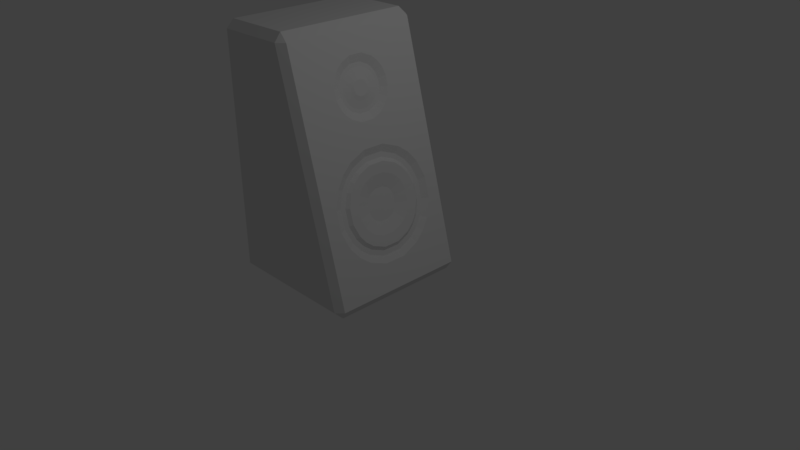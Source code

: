 # Source: Speaker.blend  (saved by Blender 2.77.0; exported with 4.5.12 LTS)
import bpy
from mathutils import Matrix  # noqa: F401  (used for matrix-valued properties, if any)

bpy.ops.wm.read_factory_settings(use_empty=True)
scene = bpy.context.scene
scene.name = 'Scene'

# ---- collections
col_collection_1 = bpy.data.collections.new('Collection 1'); scene.collection.children.link(col_collection_1)

# ---- materials (node trees are filled in below, after node groups)
mat_material = bpy.data.materials.new('Material')
mat_material.alpha_threshold = 0.0
mat_material.use_transparent_shadow = False
mat_material.roughness = 0.5
mat_material.line_color = (0.0, 0.0, 0.0, 1.0)
mat_speaker = bpy.data.materials.new('Speaker')
mat_speaker.alpha_threshold = 0.0
mat_speaker.use_transparent_shadow = False
mat_speaker.diffuse_color = (0.03968, 0.03968, 0.03968, 1.0)
mat_speaker.roughness = 0.5
mat_inner1 = bpy.data.materials.new('Inner1')
mat_inner1.alpha_threshold = 0.0
mat_inner1.use_transparent_shadow = False
mat_inner1.roughness = 0.5

# ---- material node trees

# ---- world
world_world = bpy.data.worlds.new('World'); scene.world = world_world
world_world.color = (0.05088, 0.05088, 0.05088)
world_world.use_sun_shadow = False
world_world.sun_shadow_jitter_overblur = 0.0
world_world.cycles.sampling_method = 'MANUAL'

# ---- cameras
cam_camera = bpy.data.cameras.new('Camera')
cam_camera.clip_end = 100.0
cam_camera.lens = 35.0
cam_camera.sensor_width = 32.0
cam_camera.sensor_height = 18.0
cam_camera.ortho_scale = 7.314
cam_camera.dof.focus_distance = 0.0
cam_camera.dof.aperture_fstop = 128.0

# ---- lights
light_lamp = bpy.data.lights.new('Lamp', 'POINT')
light_lamp.transmission_factor = 0.0
light_lamp.cutoff_distance = 30.0
light_lamp.energy = 100.0
light_lamp.shadow_buffer_clip_start = 1.001
light_lamp.shadow_soft_size = 0.1
light_lamp.shadow_maximum_resolution = 0.006
light_lamp.use_absolute_resolution = True

# ---- meshes
me_cube = bpy.data.meshes.new('Cube')
me_cube.from_pydata([(-0.6652, 0.1607, 0.6223), (-0.6652, -0.1607, 0.6223), (-0.7436, 0.1607, 0.922), (-0.7436, -0.1607, 0.922), (-1.044, 0.08267, 2.252), (-1.044, -0.08267, 2.252), (-0.6599, 0.1345, 0.6019), (-0.6519, 0.05491, 0.5713), (-0.6519, -0.05491, 0.5713), (-0.6599, -0.1345, 0.6019), (-0.6721, 0.1812, 0.6484), (-0.6915, 0.2101, 0.7228), (-0.7173, 0.2101, 0.8215), (-0.7368, 0.1812, 0.8959), (-0.6721, -0.1812, 0.6484), (-0.6915, -0.2101, 0.7228), (-0.7173, -0.2101, 0.8215), (-0.7368, -0.1812, 0.8959), (-0.7489, 0.1345, 0.9424), (-0.7569, 0.05491, 0.973), (-0.7569, -0.05491, 0.973), (-0.7489, -0.1345, 0.9424), (-0.4874, -0.39, 0.1772), (-0.5163, -0.5322, 0.2878), (-0.7412, 0.6408, 1.148), (-0.7775, 0.5322, 1.287), (-0.7412, -0.6408, 1.148), (-0.7775, -0.5322, 1.287), (-0.8064, -0.39, 1.397), (-0.5163, 0.5322, 0.2878), (-0.4874, 0.39, 0.1772), (-0.4632, 0.1497, 0.08467), (-0.4632, -0.1497, 0.08467), (-0.5525, 0.6408, 0.4264), (-0.6112, 0.7278, 0.6506), (-0.6826, 0.7278, 0.9238), (-0.5525, -0.6408, 0.4264), (-0.6112, -0.7278, 0.6506), (-0.6826, -0.7278, 0.9238), (-0.8064, 0.39, 1.397), (-0.8306, 0.1497, 1.49), (-0.8306, -0.1497, 1.49), (-0.5482, -0.3433, 0.244), (-0.5732, -0.4659, 0.3394), (-0.7705, 0.5597, 1.094), (-0.8018, 0.4659, 1.214), (-0.7705, -0.5597, 1.094), (-0.8018, -0.4659, 1.214), (-0.8267, -0.3433, 1.309), (-0.5732, 0.4659, 0.3394), (-0.5482, 0.3433, 0.244), (-0.527, 0.1321, 0.1628), (-0.527, -0.1321, 0.1628), (-0.6044, 0.5597, 0.459), (-0.656, 0.6362, 0.6561), (-0.719, 0.6362, 0.8971), (-0.6044, -0.5597, 0.459), (-0.656, -0.6362, 0.6561), (-0.719, -0.6362, 0.8971), (-0.8267, 0.3433, 1.309), (-0.848, 0.1321, 1.39), (-0.848, -0.1321, 1.39), (-0.5629, -0.3094, 0.3003), (-0.585, -0.4178, 0.3846), (-0.7623, 0.5008, 1.063), (-0.79, 0.4178, 1.169), (-0.7623, -0.5008, 1.063), (-0.79, -0.4178, 1.169), (-0.812, -0.3094, 1.253), (-0.585, 0.4178, 0.3846), (-0.5629, 0.3094, 0.3003), (-0.5438, 0.1194, 0.2271), (-0.5438, -0.1194, 0.2271), (-0.6126, 0.5008, 0.4905), (-0.659, 0.5696, 0.6678), (-0.7159, 0.5696, 0.8854), (-0.6126, -0.5008, 0.4905), (-0.659, -0.5696, 0.6678), (-0.7159, -0.5696, 0.8854), (-0.812, 0.3094, 1.253), (-0.8311, 0.1194, 1.326), (-0.8311, -0.1194, 1.326), (-0.5426, -0.2853, 0.3482), (-0.5626, -0.3837, 0.4247), (-0.7257, 0.459, 1.048), (-0.7508, 0.3837, 1.145), (-0.7257, -0.459, 1.048), (-0.7508, -0.3837, 1.145), (-0.7708, -0.2853, 1.221), (-0.5626, 0.3837, 0.4247), (-0.5426, 0.2853, 0.3482), (-0.525, 0.1103, 0.2809), (-0.525, -0.1103, 0.2809), (-0.5877, 0.459, 0.5208), (-0.6304, 0.5224, 0.6841), (-0.683, 0.5224, 0.8851), (-0.5877, -0.459, 0.5208), (-0.6304, -0.5224, 0.6841), (-0.683, -0.5224, 0.8851), (-0.7708, 0.2853, 1.221), (-0.7884, 0.1103, 1.288), (-0.7884, -0.1103, 1.288), (-0.5829, -0.2151, 0.4622), (-0.5969, -0.2841, 0.5158), (-0.7185, 0.337, 0.9808), (-0.7361, 0.2841, 1.048), (-0.7185, -0.337, 0.9808), (-0.7361, -0.2841, 1.048), (-0.7502, -0.2151, 1.102), (-0.5969, 0.2841, 0.5158), (-0.5829, 0.2151, 0.4622), (-0.5697, 0.08393, 0.4117), (-0.5697, -0.08393, 0.4117), (-0.6146, 0.337, 0.5833), (-0.6466, 0.3845, 0.7058), (-0.6865, 0.3845, 0.8583), (-0.6146, -0.337, 0.5833), (-0.6466, -0.3845, 0.7058), (-0.6865, -0.3845, 0.8583), (-0.7502, 0.2151, 1.102), (-0.7634, 0.08393, 1.152), (-0.7634, -0.08393, 1.152), (-1.009, 0.08267, 2.12), (-1.009, -0.08267, 2.12), (-0.8575, -0.7661, 1.593), (-0.8575, 0.7661, 1.593), (-1.047, 0.06929, 2.264), (-1.051, 0.02947, 2.281), (-1.051, -0.02947, 2.281), (-1.047, -0.06929, 2.264), (-1.013, -0.09271, 2.134), (-1.021, -0.1036, 2.166), (-1.031, -0.1036, 2.205), (-1.04, -0.09271, 2.237), (-1.04, 0.09271, 2.237), (-1.031, 0.1036, 2.205), (-1.021, 0.1036, 2.166), (-1.013, 0.09271, 2.134), (-1.006, 0.06929, 2.108), (-1.001, 0.02947, 2.091), (-1.001, -0.02947, 2.091), (-1.006, -0.06929, 2.108), (-1.098, -0.2365, 2.512), (-1.08, -0.3123, 2.445), (-1.06, -0.3649, 2.369), (-0.9665, 0.3649, 2.01), (-0.9465, 0.3123, 1.933), (-0.9289, -0.2365, 1.866), (-0.9465, -0.3123, 1.933), (-1.08, 0.3123, 2.445), (-1.098, 0.2365, 2.512), (-1.114, 0.09403, 2.575), (-1.114, -0.09403, 2.575), (-0.9665, -0.3649, 2.01), (-0.9962, -0.4036, 2.123), (-1.031, -0.4036, 2.255), (-1.06, 0.3649, 2.369), (-1.031, 0.4036, 2.255), (-0.9962, 0.4036, 2.123), (-0.9289, 0.2365, 1.866), (-0.9127, 0.09403, 1.804), (-0.9127, -0.09403, 1.804), (-1.116, -0.1808, 2.42), (-1.103, -0.2358, 2.372), (-1.089, -0.2742, 2.316), (-1.017, 0.2742, 2.042), (-1.003, 0.2358, 1.986), (-0.9899, -0.1808, 1.937), (-1.003, -0.2358, 1.986), (-1.103, 0.2358, 2.372), (-1.116, 0.1808, 2.42), (-1.128, 0.07251, 2.468), (-1.128, -0.07251, 2.468), (-1.017, -0.2742, 2.042), (-1.04, -0.3036, 2.128), (-1.066, -0.3036, 2.229), (-1.089, 0.2742, 2.316), (-1.066, 0.3036, 2.229), (-1.04, 0.3036, 2.128), (-0.9899, 0.1808, 1.937), (-0.9775, 0.07251, 1.89), (-0.9775, -0.07251, 1.89), (-1.105, -0.1529, 2.379), (-1.095, -0.1975, 2.34), (-1.083, -0.2288, 2.294), (-1.023, 0.2288, 2.063), (-1.011, 0.1975, 2.018), (-1.001, -0.1529, 1.978), (-1.011, -0.1975, 2.018), (-1.095, 0.1975, 2.34), (-1.105, 0.1529, 2.379), (-1.116, 0.06175, 2.419), (-1.116, -0.06175, 2.419), (-1.023, -0.2288, 2.063), (-1.042, -0.2536, 2.136), (-1.064, -0.2536, 2.222), (-1.083, 0.2288, 2.294), (-1.064, 0.2536, 2.222), (-1.042, 0.2536, 2.136), (-1.001, 0.1529, 1.978), (-0.9901, 0.06175, 1.939), (-0.9901, -0.06175, 1.939), (-1.068, -0.09716, 2.302), (-1.063, -0.1209, 2.281), (-1.056, -0.1381, 2.256), (-1.018, 0.1381, 2.11), (-1.012, 0.1209, 2.085), (-1.006, -0.09716, 2.064), (-1.012, -0.1209, 2.085), (-1.063, 0.1209, 2.281), (-1.068, 0.09716, 2.302), (-1.075, 0.04023, 2.327), (-1.075, -0.04023, 2.327), (-1.018, -0.1381, 2.11), (-1.03, -0.1536, 2.156), (-1.045, -0.1536, 2.21), (-1.056, 0.1381, 2.256), (-1.045, 0.1536, 2.21), (-1.03, 0.1536, 2.156), (-1.006, 0.09716, 2.064), (-0.9999, 0.04023, 2.039), (-0.9999, -0.04023, 2.039), (-2.239, -1.0, -0.2762), (-2.342, -0.8975, -0.2762), (-2.239, -0.8975, -0.3787), (-2.239, 1.0, -0.2762), (-2.239, 0.8975, -0.3787), (-2.342, 0.8975, -0.2762), (-2.342, -0.8975, 2.859), (-2.239, -1.0, 2.859), (-2.239, -0.8975, 2.962), (-2.342, 0.8975, 2.859), (-2.239, 0.8975, 2.962), (-2.239, 1.0, 2.859), (-0.4446, 0.8975, -0.3787), (-0.4748, 1.0, -0.2762), (-0.3718, 0.92, -0.2647), (-0.3718, -0.92, -0.2647), (-0.4748, -1.0, -0.2762), (-0.4446, -0.8975, -0.3787), (-1.295, 1.0, 2.859), (-1.318, 0.8975, 2.962), (-1.189, 0.92, 2.862), (-1.189, -0.92, 2.862), (-1.318, -0.8975, 2.962), (-1.295, -1.0, 2.859)], [], [(223, 228, 231, 227), (25, 24, 35, 34, 33, 29, 236, 242, 125), (234, 239, 224, 226), (240, 235, 225, 233), (241, 232, 230, 244), (23, 36, 37, 38, 26, 27, 124, 243, 237), (29, 30, 31, 32, 22, 23, 237, 236), (143, 142, 152, 151, 150, 149, 242, 243), (1, 9, 8, 7, 6, 0, 10, 11, 12, 13, 2, 18, 19, 20, 21, 3, 17, 16, 15, 14), (42, 43, 23, 22), (45, 44, 24, 25), (46, 47, 27, 26), (47, 48, 28, 27), (49, 50, 30, 29), (50, 51, 31, 30), (51, 52, 32, 31), (52, 42, 22, 32), (53, 49, 29, 33), (54, 53, 33, 34), (55, 54, 34, 35), (44, 55, 35, 24), (43, 56, 36, 23), (56, 57, 37, 36), (57, 58, 38, 37), (58, 46, 26, 38), (59, 45, 25, 39), (60, 59, 39, 40), (61, 60, 40, 41), (48, 61, 41, 28), (62, 63, 43, 42), (65, 64, 44, 45), (66, 67, 47, 46), (67, 68, 48, 47), (69, 70, 50, 49), (70, 71, 51, 50), (71, 72, 52, 51), (72, 62, 42, 52), (73, 69, 49, 53), (74, 73, 53, 54), (75, 74, 54, 55), (64, 75, 55, 44), (63, 76, 56, 43), (76, 77, 57, 56), (77, 78, 58, 57), (78, 66, 46, 58), (79, 65, 45, 59), (80, 79, 59, 60), (81, 80, 60, 61), (68, 81, 61, 48), (82, 83, 63, 62), (85, 84, 64, 65), (86, 87, 67, 66), (87, 88, 68, 67), (89, 90, 70, 69), (90, 91, 71, 70), (91, 92, 72, 71), (92, 82, 62, 72), (93, 89, 69, 73), (94, 93, 73, 74), (95, 94, 74, 75), (84, 95, 75, 64), (83, 96, 76, 63), (96, 97, 77, 76), (97, 98, 78, 77), (98, 86, 66, 78), (99, 85, 65, 79), (100, 99, 79, 80), (101, 100, 80, 81), (88, 101, 81, 68), (102, 103, 83, 82), (105, 104, 84, 85), (106, 107, 87, 86), (107, 108, 88, 87), (109, 110, 90, 89), (110, 111, 91, 90), (111, 112, 92, 91), (112, 102, 82, 92), (113, 109, 89, 93), (114, 113, 93, 94), (115, 114, 94, 95), (104, 115, 95, 84), (103, 116, 96, 83), (116, 117, 97, 96), (117, 118, 98, 97), (118, 106, 86, 98), (119, 105, 85, 99), (120, 119, 99, 100), (121, 120, 100, 101), (108, 121, 101, 88), (9, 1, 103, 102), (2, 13, 104, 105), (17, 3, 107, 106), (3, 21, 108, 107), (0, 6, 110, 109), (6, 7, 111, 110), (7, 8, 112, 111), (8, 9, 102, 112), (10, 0, 109, 113), (11, 10, 113, 114), (12, 11, 114, 115), (13, 12, 115, 104), (1, 14, 116, 103), (14, 15, 117, 116), (15, 16, 118, 117), (16, 17, 106, 118), (18, 2, 105, 119), (19, 18, 119, 120), (20, 19, 120, 121), (21, 20, 121, 108), (27, 28, 41, 40, 39, 25, 125, 124), (149, 156, 157, 158, 145, 146, 125, 242), (148, 153, 154, 155, 144, 143, 243, 124), (146, 159, 160, 161, 147, 148, 124, 125), (134, 4, 126, 127, 128, 129, 5, 133, 132, 131, 130, 123, 141, 140, 139, 138, 122, 137, 136, 135), (163, 162, 142, 143), (164, 163, 143, 144), (165, 166, 146, 145), (167, 168, 148, 147), (170, 169, 149, 150), (171, 170, 150, 151), (172, 171, 151, 152), (162, 172, 152, 142), (168, 173, 153, 148), (173, 174, 154, 153), (174, 175, 155, 154), (175, 164, 144, 155), (169, 176, 156, 149), (176, 177, 157, 156), (177, 178, 158, 157), (178, 165, 145, 158), (166, 179, 159, 146), (179, 180, 160, 159), (180, 181, 161, 160), (181, 167, 147, 161), (183, 182, 162, 163), (184, 183, 163, 164), (185, 186, 166, 165), (187, 188, 168, 167), (190, 189, 169, 170), (191, 190, 170, 171), (192, 191, 171, 172), (182, 192, 172, 162), (188, 193, 173, 168), (193, 194, 174, 173), (194, 195, 175, 174), (195, 184, 164, 175), (189, 196, 176, 169), (196, 197, 177, 176), (197, 198, 178, 177), (198, 185, 165, 178), (186, 199, 179, 166), (199, 200, 180, 179), (200, 201, 181, 180), (201, 187, 167, 181), (203, 202, 182, 183), (204, 203, 183, 184), (205, 206, 186, 185), (207, 208, 188, 187), (210, 209, 189, 190), (211, 210, 190, 191), (212, 211, 191, 192), (202, 212, 192, 182), (208, 213, 193, 188), (213, 214, 194, 193), (214, 215, 195, 194), (215, 204, 184, 195), (209, 216, 196, 189), (216, 217, 197, 196), (217, 218, 198, 197), (218, 205, 185, 198), (206, 219, 199, 186), (219, 220, 200, 199), (220, 221, 201, 200), (221, 207, 187, 201), (5, 129, 202, 203), (133, 5, 203, 204), (137, 122, 206, 205), (141, 123, 208, 207), (126, 4, 209, 210), (127, 126, 210, 211), (128, 127, 211, 212), (129, 128, 212, 202), (123, 130, 213, 208), (130, 131, 214, 213), (131, 132, 215, 214), (132, 133, 204, 215), (4, 134, 216, 209), (134, 135, 217, 216), (135, 136, 218, 217), (136, 137, 205, 218), (122, 138, 219, 206), (138, 139, 220, 219), (139, 140, 221, 220), (140, 141, 207, 221), (222, 223, 224), (225, 226, 227), (228, 229, 230), (231, 232, 233), (234, 235, 236), (237, 238, 239), (240, 241, 242), (243, 244, 245), (236, 237, 239, 234), (234, 226, 225, 235), (235, 240, 242, 236), (238, 222, 224, 239), (237, 243, 245, 238), (223, 227, 226, 224), (222, 229, 228, 223), (227, 231, 233, 225), (241, 244, 243, 242), (240, 233, 232, 241), (244, 230, 229, 245), (230, 232, 231, 228), (238, 245, 229, 222)])
me_cube.polygons.foreach_set('material_index', [0, 0, 0, 0, 0, 0, 0, 0, 0, 2, 2, 2, 2, 2, 2, 2, 2, 2, 2, 2, 2, 2, 2, 2, 2, 2, 2, 2, 2, 2, 2, 2, 2, 2, 2, 2, 2, 2, 2, 2, 2, 2, 2, 2, 2, 2, 2, 2, 2, 2, 2, 2, 2, 2, 2, 2, 2, 2, 2, 2, 2, 2, 2, 2, 2, 2, 2, 2, 2, 0, 0, 0, 0, 0, 0, 0, 0, 0, 0, 0, 0, 0, 0, 0, 0, 0, 0, 0, 0, 2, 2, 2, 2, 2, 2, 2, 2, 2, 2, 2, 2, 2, 2, 2, 2, 2, 2, 2, 2, 0, 0, 0, 0, 0, 2, 2, 2, 2, 2, 2, 2, 2, 2, 2, 2, 2, 2, 2, 2, 2, 2, 2, 2, 2, 0, 0, 0, 0, 0, 0, 0, 0, 0, 0, 0, 0, 0, 0, 0, 0, 0, 0, 0, 0, 2, 2, 2, 2, 2, 2, 2, 2, 2, 2, 2, 2, 2, 2, 2, 2, 2, 2, 2, 2, 2, 2, 2, 2, 2, 2, 2, 2, 2, 2, 2, 2, 2, 2, 2, 2, 2, 2, 2, 2, 0, 0, 0, 0, 0, 0, 0, 0, 0, 0, 0, 0, 0, 0, 0, 0, 0, 0, 0, 0, 0])
me_cube.materials.append(mat_material)
me_cube.materials.append(mat_speaker)
me_cube.materials.append(mat_inner1)
me_cube.use_remesh_preserve_volume = False
me_cube.use_remesh_preserve_attributes = False
me_cube.use_mirror_vertex_groups = False
me_cube.update()

# ---- objects
ob_cube = bpy.data.objects.new('Cube', me_cube)
ob_lamp = bpy.data.objects.new('Lamp', light_lamp)
ob_camera = bpy.data.objects.new('Camera', cam_camera)

# ---- transforms, parenting, visibility, modifiers, constraints
ob_cube.location = (0.8792, 0.0, 0.0)
ob_cube.lock_rotations_4d = False
ob_cube.empty_display_type = 'ARROWS'
ob_cube.lineart.crease_threshold = 0.0
ob_lamp.location = (4.076, 1.005, 5.904)
ob_lamp.rotation_euler = (0.6503, 0.05522, 1.866)
ob_lamp.lock_rotations_4d = False
ob_lamp.empty_display_type = 'ARROWS'
ob_lamp.color = (0.0, 0.0, 0.0, 0.0)
ob_lamp.lineart.crease_threshold = 0.0
ob_camera.location = (7.481, -6.508, 5.344)
ob_camera.rotation_euler = (1.109, 0.01082, 0.8149)
ob_camera.lock_rotations_4d = False
ob_camera.empty_display_type = 'ARROWS'
ob_camera.color = (0.0, 0.0, 0.0, 0.0)
ob_camera.display_type = 'WIRE'
ob_camera.lineart.crease_threshold = 0.0

# ---- collection membership
col_collection_1.objects.link(ob_cube)
col_collection_1.objects.link(ob_lamp)
col_collection_1.objects.link(ob_camera)

# ---- scene / render settings (as saved in the file)
scene.camera = ob_camera
scene.frame_start = 1; scene.frame_end = 250; scene.frame_set(1)
scene.render.engine = 'BLENDER_EEVEE_NEXT'
scene.render.resolution_percentage = 50
scene.render.dither_intensity = 0.0
scene.cycles.use_denoising = False
scene.cycles.samples = 128
scene.cycles.sampling_pattern = 'TABULATED_SOBOL'
scene.cycles.light_sampling_threshold = 0.0
scene.cycles.use_adaptive_sampling = False
scene.cycles.use_light_tree = False
scene.cycles.blur_glossy = 0.0
scene.cycles.sample_clamp_indirect = 0.0
scene.view_settings.view_transform = 'Standard'
bpy.context.view_layer.update()
